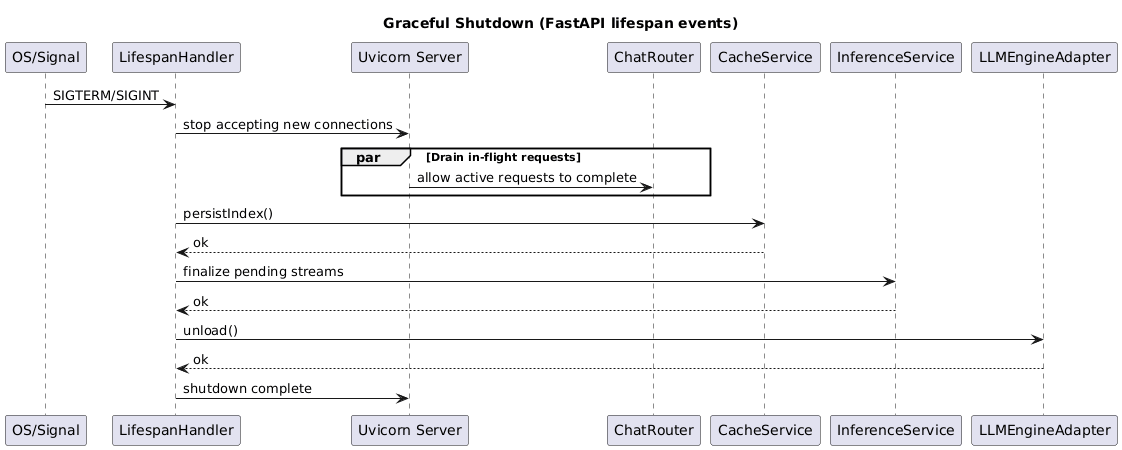

The diagram above was rendered by PlantUML. Its source (embedded in the PNG):
@startuml
title Graceful Shutdown (FastAPI lifespan events)

participant "OS/Signal" as SIG
participant "LifespanHandler" as LIFE
participant "Uvicorn Server" as UV
participant "ChatRouter" as CR
participant "CacheService" as CS
participant "InferenceService" as IS
participant "LLMEngineAdapter" as LLM

SIG -> LIFE : SIGTERM/SIGINT
LIFE -> UV : stop accepting new connections
par Drain in-flight requests
  UV -> CR : allow active requests to complete
end
LIFE -> CS : persistIndex()
CS --> LIFE : ok
LIFE -> IS : finalize pending streams
IS --> LIFE : ok
LIFE -> LLM : unload()
LLM --> LIFE : ok
LIFE -> UV : shutdown complete
@enduml